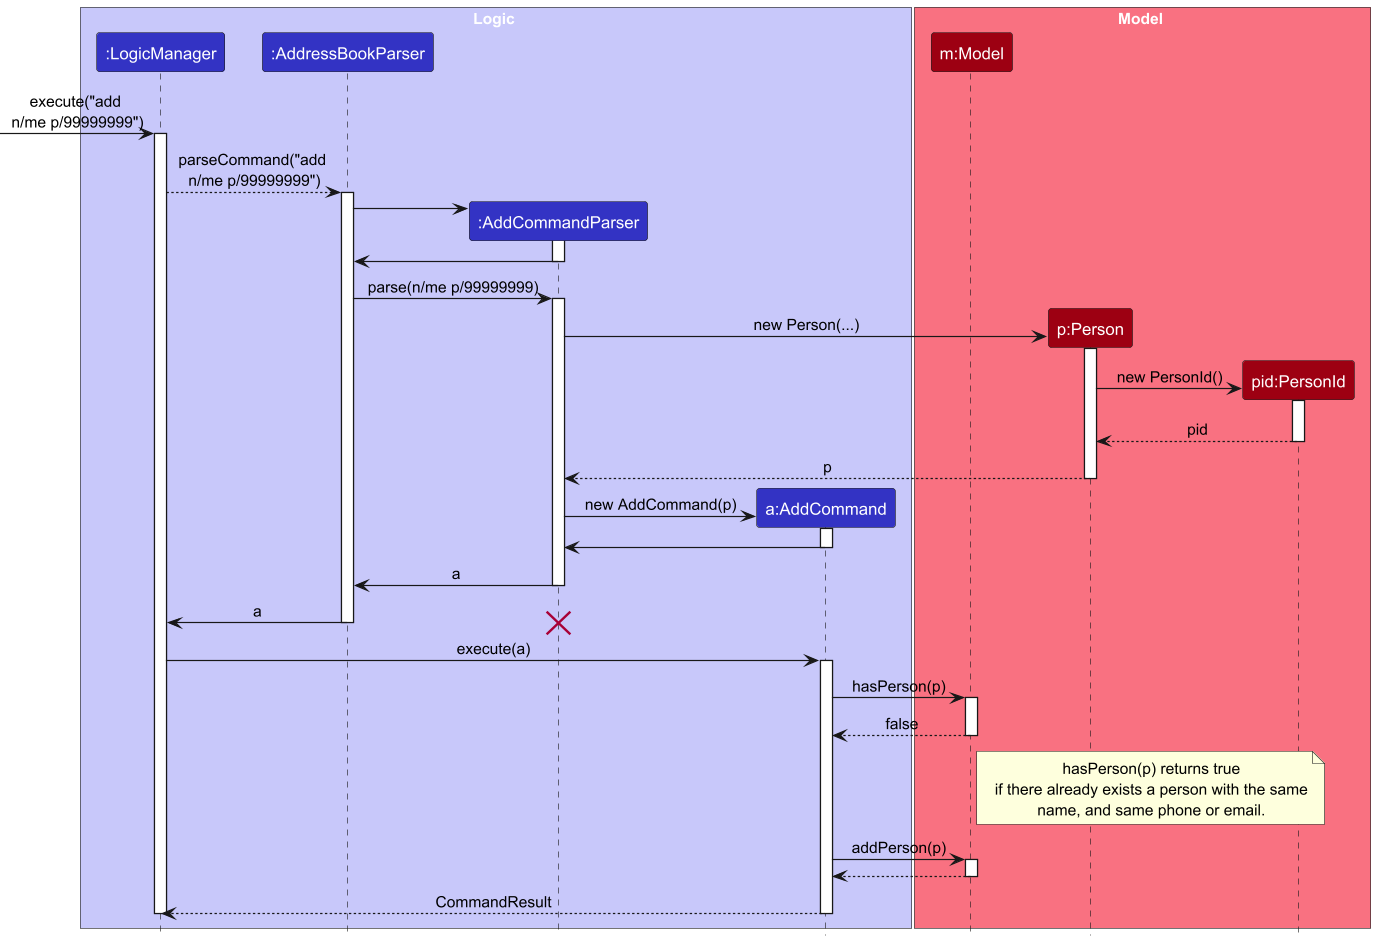

The diagram above was rendered by PlantUML. Its source (embedded in the PNG):
@startuml
!include style.puml
skinparam ArrowFontStyle plain
scale 3

box Logic LOGIC_COLOR_T1
participant ":LogicManager" as LogicManager LOGIC_COLOR
participant ":AddressBookParser" as AddressBookParser LOGIC_COLOR
participant ":AddCommandParser" as AddCommandParser LOGIC_COLOR
participant "a:AddCommand" as AddCommand LOGIC_COLOR
end box

box Model MODEL_COLOR_T1
participant "m:Model" as Model MODEL_COLOR
participant "p:Person" as Person MODEL_COLOR
participant "pid:PersonId" as PersonId MODEL_COLOR
end box

-> LogicManager : execute("add \nn/me p/99999999")
activate LogicManager

LogicManager --> AddressBookParser : parseCommand("add \nn/me p/99999999")
activate AddressBookParser
create AddCommandParser

AddressBookParser -> AddCommandParser
activate AddCommandParser

AddCommandParser -> AddressBookParser
deactivate AddCommandParser

AddressBookParser -> AddCommandParser : parse(n/me p/99999999)
activate AddCommandParser

create Person
AddCommandParser -> Person : new Person(...)
activate Person

create PersonId
Person -> PersonId : new PersonId()
activate PersonId
PersonId --> Person : pid
deactivate PersonId

Person --> AddCommandParser : p
deactivate Person

create AddCommand
AddCommandParser -> AddCommand : new AddCommand(p)
activate AddCommand

AddCommand -> AddCommandParser
deactivate AddCommand

AddCommandParser -> AddressBookParser : a
deactivate AddCommandParser
AddressBookParser -> LogicManager : a
deactivate AddressBookParser
destroy AddCommandParser


LogicManager -> AddCommand : execute(a)
activate AddCommand

AddCommand -> Model : hasPerson(p)
activate Model
Model --> AddCommand : false
deactivate Model

note right of Model
hasPerson(p) returns true
if there already exists a person with the same
name, and same phone or email.
end note

    AddCommand -> Model : addPerson(p)
    activate Model
    Model --> AddCommand
    deactivate Model

    AddCommand --> LogicManager : CommandResult
    deactivate AddCommand
    deactivate LogicManager


deactivate LogicManager

@enduml